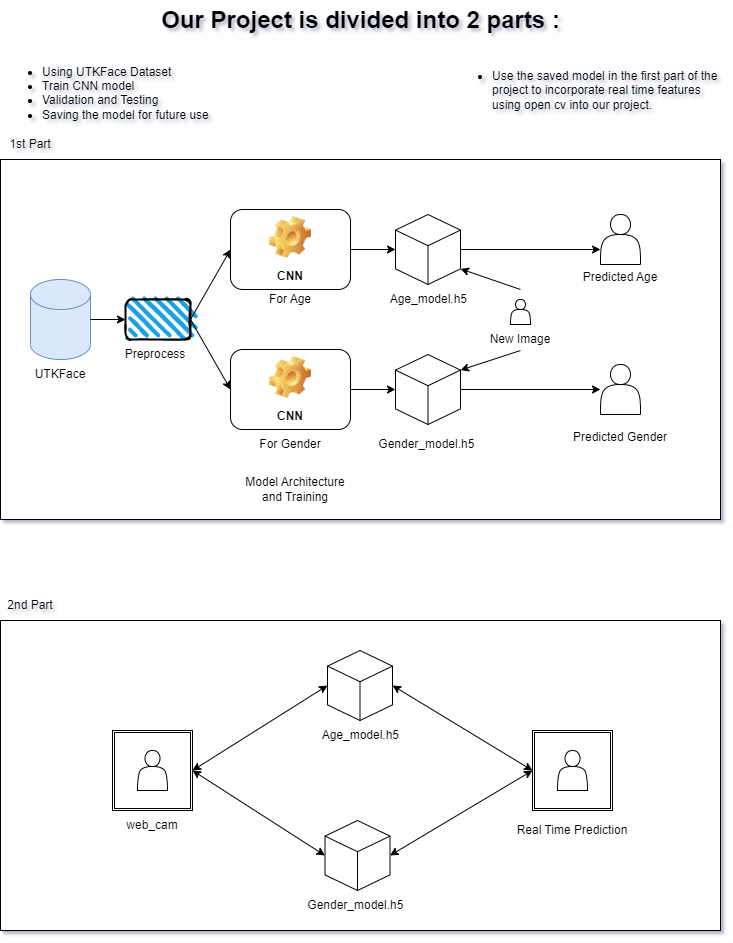

The diagram above was exported from draw.io. Its source (the exported page's mxGraphModel, read from the mxfile embedded in the PNG):
<mxGraphModel dx="1500" dy="687" grid="1" gridSize="10" guides="1" tooltips="1" connect="1" arrows="1" fold="1" page="1" pageScale="1" pageWidth="850" pageHeight="1100" math="0" shadow="0">
  <root>
    <mxCell id="0" />
    <mxCell id="1" parent="0" />
    <mxCell id="gpdqpdSFahDgU_UZMxNL-2" value="" style="rounded=0;whiteSpace=wrap;html=1;" vertex="1" parent="1">
      <mxGeometry x="70" y="259" width="720" height="360" as="geometry" />
    </mxCell>
    <mxCell id="gpdqpdSFahDgU_UZMxNL-5" value="&lt;ul&gt;&lt;li&gt;Using UTKFace Dataset&lt;/li&gt;&lt;li&gt;Train CNN model&lt;/li&gt;&lt;li&gt;Validation and Testing&lt;/li&gt;&lt;li&gt;Saving the model for future use&lt;/li&gt;&lt;/ul&gt;" style="text;strokeColor=none;fillColor=none;html=1;whiteSpace=wrap;verticalAlign=middle;overflow=hidden;" vertex="1" parent="1">
      <mxGeometry x="70" y="150" width="300" height="80" as="geometry" />
    </mxCell>
    <mxCell id="gpdqpdSFahDgU_UZMxNL-6" value="&lt;ul&gt;&lt;li&gt;Use the saved model in the first part of the project to incorporate real time features using open cv into our project.&amp;nbsp;&lt;/li&gt;&lt;/ul&gt;" style="text;strokeColor=none;fillColor=none;html=1;whiteSpace=wrap;verticalAlign=middle;overflow=hidden;" vertex="1" parent="1">
      <mxGeometry x="520" y="150" width="270" height="80" as="geometry" />
    </mxCell>
    <mxCell id="gpdqpdSFahDgU_UZMxNL-7" value="Our Project is divided into 2 parts :" style="text;strokeColor=none;fillColor=none;html=1;fontSize=24;fontStyle=1;verticalAlign=middle;align=center;" vertex="1" parent="1">
      <mxGeometry x="380" y="100" width="100" height="40" as="geometry" />
    </mxCell>
    <mxCell id="gpdqpdSFahDgU_UZMxNL-8" value="" style="shape=cylinder3;whiteSpace=wrap;html=1;boundedLbl=1;backgroundOutline=1;size=15;fillColor=#dae8fc;strokeColor=#6c8ebf;" vertex="1" parent="1">
      <mxGeometry x="100" y="379" width="60" height="80" as="geometry" />
    </mxCell>
    <mxCell id="gpdqpdSFahDgU_UZMxNL-9" value="UTKFace" style="text;html=1;strokeColor=none;fillColor=none;align=center;verticalAlign=middle;whiteSpace=wrap;rounded=0;" vertex="1" parent="1">
      <mxGeometry x="100" y="459" width="60" height="30" as="geometry" />
    </mxCell>
    <mxCell id="gpdqpdSFahDgU_UZMxNL-11" value="" style="rounded=1;whiteSpace=wrap;html=1;strokeWidth=2;fillWeight=4;hachureGap=8;hachureAngle=45;fillColor=#1ba1e2;sketch=1;" vertex="1" parent="1">
      <mxGeometry x="195" y="399" width="65" height="40" as="geometry" />
    </mxCell>
    <mxCell id="gpdqpdSFahDgU_UZMxNL-12" value="" style="endArrow=classic;html=1;rounded=0;entryX=0;entryY=0.5;entryDx=0;entryDy=0;" edge="1" parent="1" target="gpdqpdSFahDgU_UZMxNL-11">
      <mxGeometry width="50" height="50" relative="1" as="geometry">
        <mxPoint x="160" y="419" as="sourcePoint" />
        <mxPoint x="210" y="369" as="targetPoint" />
      </mxGeometry>
    </mxCell>
    <mxCell id="gpdqpdSFahDgU_UZMxNL-13" value="Preprocess" style="text;html=1;strokeColor=none;fillColor=none;align=center;verticalAlign=middle;whiteSpace=wrap;rounded=0;" vertex="1" parent="1">
      <mxGeometry x="195" y="439" width="60" height="30" as="geometry" />
    </mxCell>
    <mxCell id="gpdqpdSFahDgU_UZMxNL-14" value="" style="endArrow=classic;html=1;rounded=0;exitX=1;exitY=0.5;exitDx=0;exitDy=0;entryX=0;entryY=0.5;entryDx=0;entryDy=0;" edge="1" parent="1" source="gpdqpdSFahDgU_UZMxNL-11" target="gpdqpdSFahDgU_UZMxNL-15">
      <mxGeometry width="50" height="50" relative="1" as="geometry">
        <mxPoint x="470" y="459" as="sourcePoint" />
        <mxPoint x="520" y="419" as="targetPoint" />
      </mxGeometry>
    </mxCell>
    <mxCell id="gpdqpdSFahDgU_UZMxNL-15" value="CNN" style="label;whiteSpace=wrap;html=1;align=center;verticalAlign=bottom;spacingLeft=0;spacingBottom=4;imageAlign=center;imageVerticalAlign=top;image=img/clipart/Gear_128x128.png" vertex="1" parent="1">
      <mxGeometry x="300" y="309" width="120" height="80" as="geometry" />
    </mxCell>
    <mxCell id="gpdqpdSFahDgU_UZMxNL-16" value="Model Architecture and Training" style="text;html=1;strokeColor=none;fillColor=none;align=center;verticalAlign=middle;whiteSpace=wrap;rounded=0;" vertex="1" parent="1">
      <mxGeometry x="310" y="569" width="110" height="40" as="geometry" />
    </mxCell>
    <mxCell id="gpdqpdSFahDgU_UZMxNL-17" value="" style="html=1;whiteSpace=wrap;shape=isoCube2;backgroundOutline=1;isoAngle=15;" vertex="1" parent="1">
      <mxGeometry x="465" y="314" width="65" height="70" as="geometry" />
    </mxCell>
    <mxCell id="gpdqpdSFahDgU_UZMxNL-20" value="" style="endArrow=classic;html=1;rounded=0;exitX=1;exitY=0.5;exitDx=0;exitDy=0;entryX=0;entryY=0.5;entryDx=0;entryDy=0;entryPerimeter=0;" edge="1" parent="1" source="gpdqpdSFahDgU_UZMxNL-15" target="gpdqpdSFahDgU_UZMxNL-17">
      <mxGeometry width="50" height="50" relative="1" as="geometry">
        <mxPoint x="470" y="439" as="sourcePoint" />
        <mxPoint x="520" y="389" as="targetPoint" />
      </mxGeometry>
    </mxCell>
    <mxCell id="gpdqpdSFahDgU_UZMxNL-21" value="Age_model.h5&amp;nbsp;" style="text;html=1;strokeColor=none;fillColor=none;align=center;verticalAlign=middle;whiteSpace=wrap;rounded=0;" vertex="1" parent="1">
      <mxGeometry x="470" y="384" width="60" height="30" as="geometry" />
    </mxCell>
    <mxCell id="gpdqpdSFahDgU_UZMxNL-22" value="CNN" style="label;whiteSpace=wrap;html=1;align=center;verticalAlign=bottom;spacingLeft=0;spacingBottom=4;imageAlign=center;imageVerticalAlign=top;image=img/clipart/Gear_128x128.png" vertex="1" parent="1">
      <mxGeometry x="300" y="449" width="120" height="80" as="geometry" />
    </mxCell>
    <mxCell id="gpdqpdSFahDgU_UZMxNL-23" value="" style="endArrow=classic;html=1;rounded=0;exitX=1;exitY=0.5;exitDx=0;exitDy=0;entryX=0;entryY=0.5;entryDx=0;entryDy=0;" edge="1" parent="1" source="gpdqpdSFahDgU_UZMxNL-11" target="gpdqpdSFahDgU_UZMxNL-22">
      <mxGeometry width="50" height="50" relative="1" as="geometry">
        <mxPoint x="220" y="509" as="sourcePoint" />
        <mxPoint x="270" y="459" as="targetPoint" />
      </mxGeometry>
    </mxCell>
    <mxCell id="gpdqpdSFahDgU_UZMxNL-24" value="For Age" style="text;html=1;strokeColor=none;fillColor=none;align=center;verticalAlign=middle;whiteSpace=wrap;rounded=0;" vertex="1" parent="1">
      <mxGeometry x="330" y="384" width="60" height="30" as="geometry" />
    </mxCell>
    <mxCell id="gpdqpdSFahDgU_UZMxNL-25" value="For Gender" style="text;html=1;strokeColor=none;fillColor=none;align=center;verticalAlign=middle;whiteSpace=wrap;rounded=0;" vertex="1" parent="1">
      <mxGeometry x="320" y="529" width="80" height="30" as="geometry" />
    </mxCell>
    <mxCell id="gpdqpdSFahDgU_UZMxNL-28" value="Gender_model.h5&amp;nbsp;" style="text;html=1;strokeColor=none;fillColor=none;align=center;verticalAlign=middle;whiteSpace=wrap;rounded=0;" vertex="1" parent="1">
      <mxGeometry x="467.5" y="529" width="60" height="30" as="geometry" />
    </mxCell>
    <mxCell id="gpdqpdSFahDgU_UZMxNL-31" value="" style="html=1;whiteSpace=wrap;shape=isoCube2;backgroundOutline=1;isoAngle=15;" vertex="1" parent="1">
      <mxGeometry x="465" y="454" width="65" height="70" as="geometry" />
    </mxCell>
    <mxCell id="gpdqpdSFahDgU_UZMxNL-32" value="" style="endArrow=classic;html=1;rounded=0;entryX=0;entryY=0.5;entryDx=0;entryDy=0;entryPerimeter=0;exitX=1;exitY=0.5;exitDx=0;exitDy=0;" edge="1" parent="1" source="gpdqpdSFahDgU_UZMxNL-22" target="gpdqpdSFahDgU_UZMxNL-31">
      <mxGeometry width="50" height="50" relative="1" as="geometry">
        <mxPoint x="470" y="429" as="sourcePoint" />
        <mxPoint x="520" y="379" as="targetPoint" />
      </mxGeometry>
    </mxCell>
    <mxCell id="gpdqpdSFahDgU_UZMxNL-33" value="" style="shape=actor;whiteSpace=wrap;html=1;" vertex="1" parent="1">
      <mxGeometry x="580" y="399" width="20" height="25" as="geometry" />
    </mxCell>
    <mxCell id="gpdqpdSFahDgU_UZMxNL-34" value="New Image" style="text;html=1;strokeColor=none;fillColor=none;align=center;verticalAlign=middle;whiteSpace=wrap;rounded=0;" vertex="1" parent="1">
      <mxGeometry x="555" y="424" width="70" height="30" as="geometry" />
    </mxCell>
    <mxCell id="gpdqpdSFahDgU_UZMxNL-35" value="" style="endArrow=classic;html=1;rounded=0;entryX=0;entryY=0;entryDx=65;entryDy=54.39488065979246;entryPerimeter=0;" edge="1" parent="1" target="gpdqpdSFahDgU_UZMxNL-17">
      <mxGeometry width="50" height="50" relative="1" as="geometry">
        <mxPoint x="590" y="389" as="sourcePoint" />
        <mxPoint x="590" y="349" as="targetPoint" />
      </mxGeometry>
    </mxCell>
    <mxCell id="gpdqpdSFahDgU_UZMxNL-36" value="" style="endArrow=classic;html=1;rounded=0;" edge="1" parent="1">
      <mxGeometry width="50" height="50" relative="1" as="geometry">
        <mxPoint x="530" y="349" as="sourcePoint" />
        <mxPoint x="670" y="349" as="targetPoint" />
      </mxGeometry>
    </mxCell>
    <mxCell id="gpdqpdSFahDgU_UZMxNL-37" value="" style="endArrow=classic;html=1;rounded=0;" edge="1" parent="1" target="gpdqpdSFahDgU_UZMxNL-38">
      <mxGeometry width="50" height="50" relative="1" as="geometry">
        <mxPoint x="530" y="489" as="sourcePoint" />
        <mxPoint x="580" y="449" as="targetPoint" />
      </mxGeometry>
    </mxCell>
    <mxCell id="gpdqpdSFahDgU_UZMxNL-38" value="" style="shape=actor;whiteSpace=wrap;html=1;" vertex="1" parent="1">
      <mxGeometry x="670" y="464" width="40" height="50" as="geometry" />
    </mxCell>
    <mxCell id="gpdqpdSFahDgU_UZMxNL-39" value="" style="shape=actor;whiteSpace=wrap;html=1;" vertex="1" parent="1">
      <mxGeometry x="670" y="314" width="40" height="50" as="geometry" />
    </mxCell>
    <mxCell id="gpdqpdSFahDgU_UZMxNL-41" value="" style="endArrow=classic;html=1;rounded=0;entryX=0;entryY=0;entryDx=65;entryDy=15.60511934020754;entryPerimeter=0;" edge="1" parent="1" target="gpdqpdSFahDgU_UZMxNL-31">
      <mxGeometry width="50" height="50" relative="1" as="geometry">
        <mxPoint x="590" y="450" as="sourcePoint" />
        <mxPoint x="590" y="489" as="targetPoint" />
      </mxGeometry>
    </mxCell>
    <mxCell id="gpdqpdSFahDgU_UZMxNL-44" value="Predicted Age" style="text;html=1;strokeColor=none;fillColor=none;align=center;verticalAlign=middle;whiteSpace=wrap;rounded=0;" vertex="1" parent="1">
      <mxGeometry x="650" y="364" width="80" height="25" as="geometry" />
    </mxCell>
    <mxCell id="gpdqpdSFahDgU_UZMxNL-45" value="Predicted Gender" style="text;html=1;strokeColor=none;fillColor=none;align=center;verticalAlign=middle;whiteSpace=wrap;rounded=0;" vertex="1" parent="1">
      <mxGeometry x="640" y="524" width="100" height="25" as="geometry" />
    </mxCell>
    <mxCell id="gpdqpdSFahDgU_UZMxNL-46" value="1st Part" style="text;html=1;strokeColor=none;fillColor=none;align=center;verticalAlign=middle;whiteSpace=wrap;rounded=0;" vertex="1" parent="1">
      <mxGeometry x="70" y="229" width="60" height="30" as="geometry" />
    </mxCell>
    <mxCell id="gpdqpdSFahDgU_UZMxNL-47" value="" style="rounded=0;whiteSpace=wrap;html=1;" vertex="1" parent="1">
      <mxGeometry x="70" y="720" width="720" height="310" as="geometry" />
    </mxCell>
    <mxCell id="gpdqpdSFahDgU_UZMxNL-48" value="2nd Part" style="text;html=1;strokeColor=none;fillColor=none;align=center;verticalAlign=middle;whiteSpace=wrap;rounded=0;" vertex="1" parent="1">
      <mxGeometry x="70" y="690" width="60" height="30" as="geometry" />
    </mxCell>
    <mxCell id="gpdqpdSFahDgU_UZMxNL-49" value="" style="html=1;whiteSpace=wrap;shape=isoCube2;backgroundOutline=1;isoAngle=15;" vertex="1" parent="1">
      <mxGeometry x="397" y="750" width="65" height="70" as="geometry" />
    </mxCell>
    <mxCell id="gpdqpdSFahDgU_UZMxNL-50" value="Age_model.h5&amp;nbsp;" style="text;html=1;strokeColor=none;fillColor=none;align=center;verticalAlign=middle;whiteSpace=wrap;rounded=0;" vertex="1" parent="1">
      <mxGeometry x="402" y="820" width="60" height="30" as="geometry" />
    </mxCell>
    <mxCell id="gpdqpdSFahDgU_UZMxNL-51" value="" style="html=1;whiteSpace=wrap;shape=isoCube2;backgroundOutline=1;isoAngle=15;" vertex="1" parent="1">
      <mxGeometry x="394.5" y="920" width="65" height="70" as="geometry" />
    </mxCell>
    <mxCell id="gpdqpdSFahDgU_UZMxNL-52" value="Gender_model.h5&amp;nbsp;" style="text;html=1;strokeColor=none;fillColor=none;align=center;verticalAlign=middle;whiteSpace=wrap;rounded=0;" vertex="1" parent="1">
      <mxGeometry x="397" y="990" width="60" height="30" as="geometry" />
    </mxCell>
    <mxCell id="gpdqpdSFahDgU_UZMxNL-54" value="" style="endArrow=classic;startArrow=classic;html=1;rounded=0;exitX=0;exitY=0.5;exitDx=0;exitDy=0;exitPerimeter=0;entryX=1;entryY=0.5;entryDx=0;entryDy=0;" edge="1" parent="1" source="gpdqpdSFahDgU_UZMxNL-49" target="gpdqpdSFahDgU_UZMxNL-55">
      <mxGeometry width="50" height="50" relative="1" as="geometry">
        <mxPoint x="267" y="810" as="sourcePoint" />
        <mxPoint x="317" y="760" as="targetPoint" />
      </mxGeometry>
    </mxCell>
    <mxCell id="gpdqpdSFahDgU_UZMxNL-55" value="" style="shape=ext;double=1;whiteSpace=wrap;html=1;aspect=fixed;" vertex="1" parent="1">
      <mxGeometry x="182" y="830" width="80" height="80" as="geometry" />
    </mxCell>
    <mxCell id="gpdqpdSFahDgU_UZMxNL-56" value="" style="shape=actor;whiteSpace=wrap;html=1;" vertex="1" parent="1">
      <mxGeometry x="207" y="850" width="30" height="40" as="geometry" />
    </mxCell>
    <mxCell id="gpdqpdSFahDgU_UZMxNL-59" value="" style="endArrow=classic;startArrow=classic;html=1;rounded=0;exitX=0;exitY=0.5;exitDx=0;exitDy=0;exitPerimeter=0;entryX=1;entryY=0.5;entryDx=0;entryDy=0;" edge="1" parent="1" source="gpdqpdSFahDgU_UZMxNL-51" target="gpdqpdSFahDgU_UZMxNL-55">
      <mxGeometry width="50" height="50" relative="1" as="geometry">
        <mxPoint x="407.0000000000002" y="795" as="sourcePoint" />
        <mxPoint x="272" y="880" as="targetPoint" />
      </mxGeometry>
    </mxCell>
    <mxCell id="gpdqpdSFahDgU_UZMxNL-60" value="web_cam" style="text;html=1;strokeColor=none;fillColor=none;align=center;verticalAlign=middle;whiteSpace=wrap;rounded=0;" vertex="1" parent="1">
      <mxGeometry x="192" y="910" width="60" height="30" as="geometry" />
    </mxCell>
    <mxCell id="gpdqpdSFahDgU_UZMxNL-61" value="" style="shape=ext;double=1;whiteSpace=wrap;html=1;aspect=fixed;" vertex="1" parent="1">
      <mxGeometry x="602" y="830" width="80" height="80" as="geometry" />
    </mxCell>
    <mxCell id="gpdqpdSFahDgU_UZMxNL-62" value="Real Time Prediction" style="text;html=1;strokeColor=none;fillColor=none;align=center;verticalAlign=middle;whiteSpace=wrap;rounded=0;" vertex="1" parent="1">
      <mxGeometry x="572" y="910" width="140" height="40" as="geometry" />
    </mxCell>
    <mxCell id="gpdqpdSFahDgU_UZMxNL-63" value="" style="shape=actor;whiteSpace=wrap;html=1;" vertex="1" parent="1">
      <mxGeometry x="627" y="850" width="30" height="40" as="geometry" />
    </mxCell>
    <mxCell id="gpdqpdSFahDgU_UZMxNL-64" value="" style="endArrow=classic;startArrow=classic;html=1;rounded=0;exitX=1;exitY=0.5;exitDx=0;exitDy=0;exitPerimeter=0;entryX=0;entryY=0.5;entryDx=0;entryDy=0;" edge="1" parent="1" source="gpdqpdSFahDgU_UZMxNL-49" target="gpdqpdSFahDgU_UZMxNL-61">
      <mxGeometry width="50" height="50" relative="1" as="geometry">
        <mxPoint x="617.0000000000002" y="810" as="sourcePoint" />
        <mxPoint x="482" y="895" as="targetPoint" />
      </mxGeometry>
    </mxCell>
    <mxCell id="gpdqpdSFahDgU_UZMxNL-65" value="" style="endArrow=classic;startArrow=classic;html=1;rounded=0;exitX=0;exitY=0.5;exitDx=0;exitDy=0;entryX=1;entryY=0.5;entryDx=0;entryDy=0;entryPerimeter=0;" edge="1" parent="1" source="gpdqpdSFahDgU_UZMxNL-61" target="gpdqpdSFahDgU_UZMxNL-51">
      <mxGeometry width="50" height="50" relative="1" as="geometry">
        <mxPoint x="614.5000000000002" y="980" as="sourcePoint" />
        <mxPoint x="482" y="895" as="targetPoint" />
      </mxGeometry>
    </mxCell>
  </root>
</mxGraphModel>